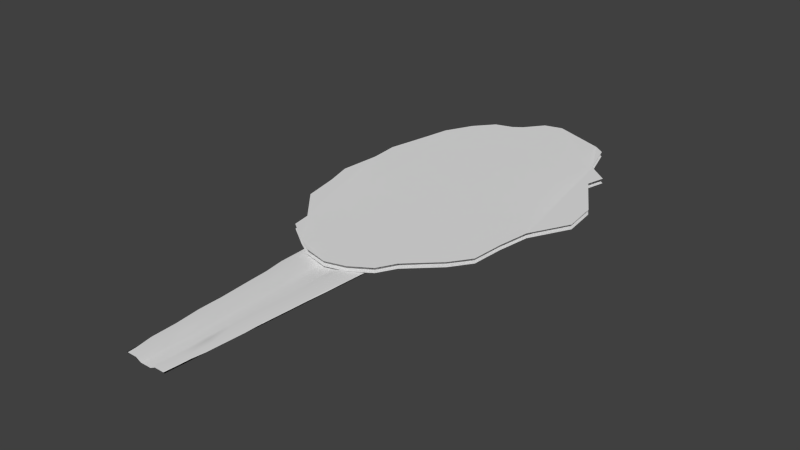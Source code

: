 # Source: Lettuce.blend  (saved by Blender 2.73.0; exported with 4.5.12 LTS)
import bpy
from mathutils import Matrix  # noqa: F401  (used for matrix-valued properties, if any)

bpy.ops.wm.read_factory_settings(use_empty=True)
scene = bpy.context.scene
scene.name = 'Scene'

# ---- collections
col_collection_1 = bpy.data.collections.new('Collection 1'); scene.collection.children.link(col_collection_1)

# ---- world
world_world = bpy.data.worlds.new('World'); scene.world = world_world
world_world.color = (0.05088, 0.05088, 0.05088)
world_world.use_sun_shadow = False
world_world.sun_shadow_jitter_overblur = 0.0
world_world.cycles.sampling_method = 'MANUAL'
world_world.cycles.sample_map_resolution = 256

# ---- meshes
me_circle = bpy.data.meshes.new('Circle')
me_circle.from_pydata([(-0.01593, 1.151, 0.03481), (-0.1114, 1.128, 0.03106), (-0.2185, 1.003, 0.0185), (-0.3173, 0.9281, 0.03447), (-0.4038, 0.8135, 0.03106), (-0.4748, 0.6392, 0.03106), (-0.4861, 0.4388, 0.04506), (-0.5601, 0.2244, 0.01872), (-0.5191, 4.173e-08, 0.04442), (-0.5601, -0.2244, 0.024), (-0.4874, -0.437, 0.05516), (-0.4622, -0.6492, 0.04707), (-0.3559, -0.8135, 0.01241), (-0.3173, -0.9566, 0.03457), (-0.2162, -1.039, 0.01756), (-0.1114, -1.128, 0.03638), (1.351e-07, -1.15, 0.02325), (0.1114, -1.128, 0.03374), (0.2185, -1.063, 0.04337), (0.2714, -0.9566, 0.04675), (0.4038, -0.7642, 0.03106), (0.4748, -0.6392, 0.03106), (0.4871, -0.4403, 0.03106), (0.5158, -0.2417, 0.03485), (0.6151, 0.0169, 0.02697), (0.5983, 0.2244, 0.03106), (0.4878, 0.4403, 0.07681), (0.4748, 0.6392, 0.03106), (0.3355, 0.8135, -0.006952), (0.3173, 0.9566, 0.04463), (0.2512, 1.031, 0.0312), (0.1114, 1.109, 0.01346)], [], [(1, 2, 3, 4, 5, 6, 7, 8, 9, 10, 11, 12, 13, 14, 15, 16, 17, 18, 19, 20, 21, 22, 23, 24, 25, 26, 27, 28, 29, 30, 31, 0)])
me_circle.polygons.foreach_set('use_smooth', [True] * 1)
_uv = me_circle.uv_layers.new(name='UVMap')
_uv.uv.foreach_set('vector', [0.1855, 0.6631, 0.2233, 0.7985, 0.2718, 0.9225, 0.3291, 1.03, 0.3929, 1.118, 0.4609, 1.181, 0.5303, 1.219, 0.5986, 1.228, 0.6631, 1.21, 0.7213, 1.165, 0.771, 1.094, 0.8103, 1.0, 0.8377, 0.8869, 0.8521, 0.759, 0.853, 0.6211, 0.8403, 0.4786, 0.8145, 0.3369, 0.7767, 0.2015, 0.7282, 0.07752, 0.6709, -0.03021, 0.6071, -0.1176, 0.5391, -0.1812, 0.4697, -0.2186, 0.4014, -0.2284, 0.3369, -0.2103, 0.2787, -0.1648, 0.229, -0.0938, 0.1897, 3.621e-05, 0.1623, 0.1131, 0.1479, 0.241, 0.147, 0.3789, 0.1597, 0.5214])
me_circle.use_remesh_preserve_volume = False
me_circle.use_remesh_preserve_attributes = False
me_circle.use_mirror_vertex_groups = False
me_circle.update()
me_circle_002 = bpy.data.meshes.new('Circle.002')
me_circle_002.from_pydata([(-0.01593, 1.151, 0.003751), (-0.1114, 1.128, 0.0), (-0.2185, 1.003, -0.01255), (-0.3173, 0.9281, 0.003418), (-0.4038, 0.8135, 0.0), (-0.4748, 0.6392, 0.0), (-0.4861, 0.4388, 0.014), (-0.5601, 0.2244, -0.01234), (-0.5191, 4.173e-08, 0.01336), (-0.5601, -0.2244, -0.00706), (-0.4874, -0.437, 0.02411), (-0.4622, -0.6492, 0.01601), (-0.3559, -0.8135, -0.01864), (-0.3173, -0.9566, 0.003518), (-0.2162, -1.039, -0.0135), (-0.1114, -1.128, 0.00532), (1.351e-07, -1.15, -0.00781), (0.1114, -1.128, 0.002681), (0.2185, -1.063, 0.01232), (0.2714, -0.9566, 0.0157), (0.4038, -0.7642, 0.0), (0.4748, -0.6392, 0.0), (0.4871, -0.4403, 0.0), (0.5158, -0.2417, 0.003791), (0.6151, 0.0169, -0.004089), (0.5983, 0.2244, 0.0), (0.4878, 0.4403, 0.04575), (0.4748, 0.6392, 0.0), (0.3355, 0.8135, -0.03801), (0.3173, 0.9566, 0.01358), (0.2512, 1.031, 0.0001467), (0.1114, 1.109, -0.0176)], [], [(1, 0, 31, 30, 29, 28, 27, 26, 25, 24, 23, 22, 21, 20, 19, 18, 17, 16, 15, 14, 13, 12, 11, 10, 9, 8, 7, 6, 5, 4, 3, 2)])
me_circle_002.polygons.foreach_set('use_smooth', [True] * 1)
_uv = me_circle_002.uv_layers.new(name='UVMap')
_uv.uv.foreach_set('vector', [0.2019, 0.5232, 0.1934, 0.4705, 0.2087, 0.3992, 0.2343, 0.3197, 0.2581, 0.2791, 0.3115, 0.274, 0.3736, 0.1965, 0.4448, 0.1888, 0.5218, 0.1274, 0.5943, 0.1187, 0.6844, 0.1744, 0.7537, 0.1905, 0.8231, 0.1972, 0.8668, 0.2364, 0.9344, 0.3093, 0.9717, 0.3381, 0.9948, 0.3974, 1.003, 0.4592, 0.9946, 0.5212, 0.9631, 0.5798, 0.9353, 0.6377, 0.8844, 0.6572, 0.826, 0.7166, 0.7519, 0.7304, 0.6768, 0.7703, 0.5982, 0.747, 0.5195, 0.7703, 0.4442, 0.7285, 0.3741, 0.7227, 0.3131, 0.684, 0.2728, 0.6366, 0.2464, 0.5817])
me_circle_002.use_remesh_preserve_volume = False
me_circle_002.use_remesh_preserve_attributes = False
me_circle_002.use_mirror_vertex_groups = False
me_circle_002.update()
me_cube_001 = bpy.data.meshes.new('Cube.001')
me_cube_001.from_pydata([(-0.5735, -0.8298, -0.4334), (-1.0, 1.0, -3.183), (1.0, 1.0, -0.4334), (0.5735, -0.8298, -0.4334), (-0.5056, -0.8298, 0.4334), (-0.9647, 0.9926, -2.263), (1.0, 1.0, 0.4334), (0.5056, -0.8298, 0.4334), (-0.6209, -0.6265, 0.1279), (-0.6458, -0.425, -0.1668), (-0.7157, -0.2198, -0.4831), (-0.7276, -0.01181, -0.7637), (-0.7728, 0.1821, -1.055), (-0.8117, 0.3901, -1.35), (-0.9052, 0.5934, -1.705), (-0.919, 0.7967, -1.969), (-0.9526, 0.7967, -2.877), (-0.9052, 0.5934, -2.572), (-0.8578, 0.3901, -2.266), (-0.8104, 0.1868, -1.961), (-0.763, -0.01653, -1.655), (-0.7157, -0.2198, -1.35), (-0.6683, -0.4231, -1.044), (-0.6209, -0.6265, -0.7389), (0.9173, 0.7967, 0.3864), (0.8716, 0.6007, 0.3864), (0.8117, 0.3901, 0.3841), (0.7728, 0.1821, 0.4015), (0.7276, -0.01181, 0.4015), (0.7157, -0.2198, 0.4334), (0.6683, -0.4231, 0.4334), (0.5635, -0.6265, 0.4334), (0.6209, -0.6265, -0.4334), (0.6683, -0.4231, -0.4334), (0.7157, -0.2198, -0.4334), (0.763, -0.01653, -0.4334), (0.8104, 0.1868, -0.4334), (0.8578, 0.3901, -0.4334), (0.9052, 0.5934, -0.4334), (0.9526, 0.7967, -0.4334), (-0.75, 1.0, -1.972), (-0.5, 1.0, -1.629), (-0.25, 1.0, -4.475), (0.0, 1.0, -4.131), (0.25, 1.0, -3.788), (0.5, 1.0, -0.254), (0.75, 1.0, 0.08971), (0.75, 1.0, -0.777), (0.5, 1.0, -1.121), (0.25, 1.0, -4.654), (0.0, 1.0, -4.998), (-0.25, 1.0, -5.342), (-0.5, 1.0, -2.495), (-0.75, 1.0, -2.839), (0.4301, -0.8298, 0.4334), (0.2867, -0.8298, 0.4334), (0.1434, -0.8298, -2.757), (-1.49e-08, -0.8298, -2.757), (-0.1434, -0.8298, -2.757), (-0.2867, -0.8298, 0.4334), (-0.4301, -0.8298, 0.4334), (-0.4301, -0.8298, -0.4334), (-0.2867, -0.8298, -0.4334), (-0.1434, -0.8298, -3.623), (1.49e-08, -0.8298, -3.623), (0.1434, -0.8298, -3.623), (0.2867, -0.8298, -0.4334), (0.4301, -0.8298, -0.4334), (0.4469, -0.6209, 0.3851), (0.3104, -0.6265, 0.357), (0.1552, -0.6265, -3.109), (-0.01219, -0.6097, -2.933), (-0.1552, -0.6265, -2.948), (-0.3002, -0.6097, 0.1864), (-0.4657, -0.6265, -0.07195), (0.4811, -0.425, 0.3483), (0.3088, -0.41, -0.2471), (0.1484, -0.4058, -3.014), (-0.005241, -0.404, -3.09), (-0.1381, -0.404, -3.151), (-0.271, -0.404, -0.2106), (-0.4848, -0.425, -0.09323), (0.4907, -0.2274, 0.2885), (0.3301, -0.2274, 0.1856), (0.1668, -0.2245, -3.106), (0.005207, -0.2316, -3.21), (-0.1475, -0.2424, -3.302), (-0.3015, -0.2316, -0.2165), (-0.5367, -0.2198, -0.6065), (0.5227, -0.04482, 0.2542), (0.3815, -0.01653, 0.1279), (0.1908, -0.01653, -3.215), (2.98e-08, -0.01653, -3.606), (-0.1892, -0.04381, -3.721), (-0.3815, -0.01653, -0.4831), (-0.5723, -0.01653, -0.8738), (0.6078, 0.1868, 0.2425), (0.3758, 0.1946, 0.01313), (0.2026, 0.1868, -3.329), (-0.007081, 0.1946, -3.538), (-0.1985, 0.1946, -3.943), (-0.39, 0.1946, -0.7085), (-0.6078, 0.1868, -0.9031), (0.6434, 0.3901, 0.2043), (0.3982, 0.3867, -0.05904), (0.2145, 0.3901, -3.444), (-0.007081, 0.3867, -3.682), (-0.2097, 0.3867, -4.124), (-0.4124, 0.3867, -0.9251), (-0.615, 0.3867, -1.366), (0.6789, 0.5934, 0.1661), (0.4526, 0.5934, -0.1012), (0.2263, 0.5934, -3.559), (2.98e-08, 0.5934, -3.826), (-0.2209, 0.5788, -4.079), (-0.4526, 0.5934, -1.17), (-0.6789, 0.5934, -1.438), (0.7145, 0.7967, 0.1279), (0.4763, 0.7967, -0.1776), (0.2382, 0.7967, -3.673), (1.49e-08, 0.7967, -6.444), (-0.2382, 0.7967, -4.284), (-0.4763, 0.7967, -1.638), (-0.7145, 0.7967, -1.705), (-0.4657, -0.6265, -0.7007), (-0.3104, -0.6265, -0.6625), (-0.1552, -0.6265, -3.814), (0.0, -0.6265, -3.776), (0.1552, -0.6265, -3.738), (0.3104, -0.6265, -0.5097), (0.4657, -0.6265, -0.4716), (-0.5012, -0.4231, -0.968), (-0.3341, -0.4231, -0.8916), (-0.1671, -0.4231, -6.471), (0.0, -0.4231, -6.395), (0.1671, -0.4231, -3.853), (0.3341, -0.4231, -3.052), (0.5012, -0.4231, -0.5097), (-0.5367, -0.2198, -1.235), (-0.3578, -0.2198, -1.121), (-0.1789, -0.2198, -4.196), (-2.98e-08, -0.2198, -4.082), (0.1789, -0.2198, -6.433), (0.3578, -0.2198, -0.6625), (0.5367, -0.2198, -0.5479), (-0.5723, -0.01653, -1.503), (-0.3815, -0.01653, -1.35), (-0.1908, -0.01653, -4.387), (-2.98e-08, -0.01653, -4.234), (0.1908, -0.01653, -4.082), (0.3815, -0.01653, -0.7389), (0.5723, -0.01653, -0.5861), (-0.6078, 0.1868, -1.77), (-0.4052, 0.1868, -1.579), (-0.2026, 0.1868, -4.578), (1.49e-08, 0.1868, -4.387), (0.2026, 0.1868, -6.662), (0.4052, 0.1868, -0.8152), (0.6078, 0.1868, -0.6243), (-0.6434, 0.3901, -2.037), (-0.4289, 0.3901, -1.808), (-0.2145, 0.3901, -7.235), (1.49e-08, 0.3901, -4.54), (0.2145, 0.3901, -4.311), (0.4289, 0.3901, -0.8916), (0.6434, 0.3901, -3.128), (-0.6789, 0.5934, -2.304), (-0.4526, 0.5934, -2.037), (-0.2263, 0.5934, -7.426), (-2.98e-08, 0.5934, -4.693), (0.2263, 0.5934, -4.425), (0.4526, 0.5934, -0.968), (0.6789, 0.5934, -0.7007), (-0.7145, 0.7967, -2.572), (-0.4763, 0.7967, -2.266), (-0.2382, 0.7967, -7.617), (-1.49e-08, 0.7967, -4.845), (0.2382, 0.7967, -4.54), (0.4763, 0.7967, -3.51), (0.7145, 0.7967, -0.7389)], [], [(15, 5, 1, 16), (46, 6, 2, 47), (31, 7, 3, 32), (60, 4, 0, 61), (179, 47, 2, 39), (123, 40, 5, 15), (60, 74, 8, 4), (74, 81, 9, 8), (81, 88, 10, 9), (88, 95, 11, 10), (95, 102, 12, 11), (102, 109, 13, 12), (109, 116, 14, 13), (116, 123, 15, 14), (67, 130, 32, 3), (130, 137, 33, 32), (137, 144, 34, 33), (144, 151, 35, 34), (151, 158, 36, 35), (158, 165, 37, 36), (165, 172, 38, 37), (172, 179, 39, 38), (6, 24, 39, 2), (24, 25, 38, 39), (25, 26, 37, 38), (26, 27, 36, 37), (27, 28, 35, 36), (28, 29, 34, 35), (29, 30, 33, 34), (30, 31, 32, 33), (4, 8, 23, 0), (8, 9, 22, 23), (9, 10, 21, 22), (10, 11, 20, 21), (11, 12, 19, 20), (12, 13, 18, 19), (13, 14, 17, 18), (14, 15, 16, 17), (17, 16, 173, 166), (166, 173, 174, 167), (167, 174, 175, 168), (168, 175, 176, 169), (169, 176, 177, 170), (170, 177, 178, 171), (171, 178, 179, 172), (18, 17, 166, 159), (159, 166, 167, 160), (160, 167, 168, 161), (161, 168, 169, 162), (162, 169, 170, 163), (163, 170, 171, 164), (164, 171, 172, 165), (19, 18, 159, 152), (152, 159, 160, 153), (153, 160, 161, 154), (154, 161, 162, 155), (155, 162, 163, 156), (156, 163, 164, 157), (157, 164, 165, 158), (20, 19, 152, 145), (145, 152, 153, 146), (146, 153, 154, 147), (147, 154, 155, 148), (148, 155, 156, 149), (149, 156, 157, 150), (150, 157, 158, 151), (21, 20, 145, 138), (138, 145, 146, 139), (139, 146, 147, 140), (140, 147, 148, 141), (141, 148, 149, 142), (142, 149, 150, 143), (143, 150, 151, 144), (22, 21, 138, 131), (131, 138, 139, 132), (132, 139, 140, 133), (133, 140, 141, 134), (134, 141, 142, 135), (135, 142, 143, 136), (136, 143, 144, 137), (23, 22, 131, 124), (124, 131, 132, 125), (125, 132, 133, 126), (126, 133, 134, 127), (127, 134, 135, 128), (128, 135, 136, 129), (129, 136, 137, 130), (0, 23, 124, 61), (61, 124, 125, 62), (62, 125, 126, 63), (63, 126, 127, 64), (64, 127, 128, 65), (65, 128, 129, 66), (66, 129, 130, 67), (25, 24, 117, 110), (110, 117, 118, 111), (111, 118, 119, 112), (112, 119, 120, 113), (113, 120, 121, 114), (114, 121, 122, 115), (115, 122, 123, 116), (26, 25, 110, 103), (103, 110, 111, 104), (104, 111, 112, 105), (105, 112, 113, 106), (106, 113, 114, 107), (107, 114, 115, 108), (108, 115, 116, 109), (27, 26, 103, 96), (96, 103, 104, 97), (97, 104, 105, 98), (98, 105, 106, 99), (99, 106, 107, 100), (100, 107, 108, 101), (101, 108, 109, 102), (28, 27, 96, 89), (89, 96, 97, 90), (90, 97, 98, 91), (91, 98, 99, 92), (92, 99, 100, 93), (93, 100, 101, 94), (94, 101, 102, 95), (29, 28, 89, 82), (82, 89, 90, 83), (83, 90, 91, 84), (84, 91, 92, 85), (85, 92, 93, 86), (86, 93, 94, 87), (87, 94, 95, 88), (30, 29, 82, 75), (75, 82, 83, 76), (76, 83, 84, 77), (77, 84, 85, 78), (78, 85, 86, 79), (79, 86, 87, 80), (80, 87, 88, 81), (31, 30, 75, 68), (68, 75, 76, 69), (69, 76, 77, 70), (70, 77, 78, 71), (71, 78, 79, 72), (72, 79, 80, 73), (73, 80, 81, 74), (7, 31, 68, 54), (54, 68, 69, 55), (55, 69, 70, 56), (56, 70, 71, 57), (57, 71, 72, 58), (58, 72, 73, 59), (59, 73, 74, 60), (24, 6, 46, 117), (117, 46, 45, 118), (118, 45, 44, 119), (119, 44, 43, 120), (120, 43, 42, 121), (121, 42, 41, 122), (122, 41, 40, 123), (16, 1, 53, 173), (173, 53, 52, 174), (174, 52, 51, 175), (175, 51, 50, 176), (176, 50, 49, 177), (177, 49, 48, 178), (178, 48, 47, 179), (7, 54, 67, 3), (54, 55, 66, 67), (55, 56, 65, 66), (56, 57, 64, 65), (57, 58, 63, 64), (58, 59, 62, 63), (59, 60, 61, 62), (5, 40, 53, 1), (40, 41, 52, 53), (41, 42, 51, 52), (42, 43, 50, 51), (43, 44, 49, 50), (44, 45, 48, 49), (45, 46, 47, 48)])
me_cube_001.polygons.foreach_set('use_smooth', [True] * 178)
_uv = me_cube_001.uv_layers.new(name='UVMap')
_uv.uv.foreach_set('vector', [0.5087, 0.6475, 0.5087, 0.6212, 0.5429, 0.5645, 0.5429, 0.5917, 0.7155, 0.1649, 0.7281, 0.1369, 0.7384, 0.1995, 0.7258, 0.2275, 0.643, 0.8325, 0.6294, 0.8325, 0.6292, 0.7686, 0.6428, 0.7686, 0.6151, 0.149, 0.6198, 0.15, 0.6292, 0.2009, 0.6203, 0.1991, 0.6041, 0.7297, 0.6142, 0.7222, 0.6239, 0.7503, 0.6136, 0.7552, 0.3387, 0.6838, 0.3388, 0.6608, 0.356, 0.6458, 0.3548, 0.6696, 0.3556, 0.7232, 0.3556, 0.762, 0.3439, 0.7483, 0.3505, 0.7236, 0.3001, 0.6804, 0.3044, 0.6938, 0.2937, 0.6997, 0.2941, 0.676, 0.2543, 0.666, 0.2543, 0.7056, 0.2413, 0.6981, 0.2441, 0.6727, 0.2543, 0.7056, 0.2535, 0.727, 0.2421, 0.7203, 0.2413, 0.6981, 0.2986, 0.7494, 0.3019, 0.7635, 0.2896, 0.7721, 0.2913, 0.7486, 0.3307, 0.7232, 0.3322, 0.7587, 0.3189, 0.7587, 0.3205, 0.7352, 0.3401, 0.7232, 0.3387, 0.7068, 0.356, 0.692, 0.3513, 0.7195, 0.3387, 0.7068, 0.3387, 0.6838, 0.3548, 0.6696, 0.356, 0.692, 0.5668, 0.1879, 0.5595, 0.1986, 0.5496, 0.1944, 0.5579, 0.1861, 0.5595, 0.1986, 0.5522, 0.2093, 0.5414, 0.2028, 0.5496, 0.1944, 0.5522, 0.2093, 0.5449, 0.2201, 0.5331, 0.2111, 0.5414, 0.2028, 0.5449, 0.2201, 0.5377, 0.2308, 0.5249, 0.2195, 0.5331, 0.2111, 0.5377, 0.2308, 0.5304, 0.2415, 0.5167, 0.2278, 0.5249, 0.2195, 0.5304, 0.2415, 0.5378, 0.3946, 0.5084, 0.2362, 0.5167, 0.2278, 0.7115, 0.5697, 0.7251, 0.7489, 0.7243, 0.7687, 0.7107, 0.7687, 0.594, 0.7372, 0.6041, 0.7297, 0.6136, 0.7552, 0.6032, 0.7602, 0.7515, 0.8327, 0.738, 0.8292, 0.7379, 0.7687, 0.7515, 0.7688, 0.738, 0.8292, 0.7249, 0.8292, 0.7243, 0.7687, 0.7379, 0.7687, 0.7249, 0.8292, 0.7109, 0.829, 0.7107, 0.7687, 0.7243, 0.7687, 0.7109, 0.829, 0.697, 0.8303, 0.6972, 0.7687, 0.7107, 0.7687, 0.697, 0.8303, 0.684, 0.8302, 0.6836, 0.7687, 0.6972, 0.7687, 0.684, 0.8302, 0.67, 0.8326, 0.67, 0.7686, 0.6836, 0.7687, 0.67, 0.8326, 0.6564, 0.8326, 0.6564, 0.7686, 0.67, 0.7686, 0.6564, 0.8326, 0.643, 0.8325, 0.6428, 0.7686, 0.6564, 0.7686, 0.5104, 0.8631, 0.5101, 0.8355, 0.5429, 0.7825, 0.5429, 0.8098, 0.5101, 0.8355, 0.5099, 0.8091, 0.5429, 0.7552, 0.5429, 0.7825, 0.5099, 0.8091, 0.5101, 0.781, 0.5429, 0.728, 0.5429, 0.7552, 0.5101, 0.781, 0.509, 0.7553, 0.5429, 0.7007, 0.5429, 0.728, 0.509, 0.7553, 0.509, 0.7293, 0.5429, 0.6735, 0.5429, 0.7007, 0.509, 0.7293, 0.5084, 0.7025, 0.5429, 0.6462, 0.5429, 0.6735, 0.5084, 0.7025, 0.5101, 0.672, 0.5429, 0.619, 0.5429, 0.6462, 0.5101, 0.672, 0.5087, 0.6475, 0.5429, 0.5917, 0.5429, 0.619, 0.6255, 0.3914, 0.625, 0.4187, 0.6083, 0.3979, 0.6098, 0.3731, 0.6098, 0.3731, 0.6083, 0.3979, 0.5917, 0.3772, 0.5942, 0.3547, 0.1647, 0.548, 0.1508, 0.5311, 0.1508, 0.1369, 0.1646, 0.1509, 0.571, 0.7776, 0.5573, 0.7917, 0.5574, 0.5871, 0.5711, 0.5758, 0.1964, 0.6958, 0.1964, 0.7142, 0.1754, 0.6989, 0.1769, 0.6825, 0.4811, 0.3019, 0.4947, 0.2934, 0.4942, 0.3695, 0.4811, 0.5571, 0.5848, 0.7142, 0.6239, 0.5645, 0.6041, 0.7297, 0.594, 0.7372, 0.626, 0.3642, 0.6255, 0.3914, 0.6098, 0.3731, 0.6113, 0.3482, 0.6113, 0.3482, 0.6098, 0.3731, 0.5942, 0.3547, 0.5966, 0.3322, 0.1786, 0.5649, 0.1647, 0.548, 0.1646, 0.1509, 0.1784, 0.1649, 0.5848, 0.7634, 0.571, 0.7776, 0.5711, 0.5758, 0.5848, 0.5645, 0.1964, 0.6773, 0.1964, 0.6958, 0.1769, 0.6825, 0.1784, 0.666, 0.4674, 0.3104, 0.4811, 0.3019, 0.4811, 0.5571, 0.4675, 0.5628, 0.4917, 0.6093, 0.4925, 0.6165, 0.5077, 0.5968, 0.5077, 0.7734, 0.6266, 0.337, 0.626, 0.3642, 0.6113, 0.3482, 0.6128, 0.3234, 0.6128, 0.3234, 0.6113, 0.3482, 0.5966, 0.3322, 0.5991, 0.3097, 0.1925, 0.5817, 0.1786, 0.5649, 0.1784, 0.1649, 0.1929, 0.3609, 0.484, 0.6461, 0.4917, 0.8089, 0.4658, 0.6498, 0.4705, 0.6321, 0.7523, 0.5737, 0.7515, 0.5865, 0.766, 0.5697, 0.766, 0.7407, 0.4531, 0.1369, 0.4674, 0.3104, 0.4675, 0.5628, 0.4538, 0.5684, 0.7791, 0.7404, 0.766, 0.7337, 0.7792, 0.5697, 0.7792, 0.7549, 0.6271, 0.3098, 0.6266, 0.337, 0.6128, 0.3234, 0.6143, 0.2985, 0.6143, 0.2985, 0.6128, 0.3234, 0.5991, 0.3097, 0.6015, 0.2872, 0.2064, 0.5986, 0.1925, 0.5817, 0.1929, 0.3609, 0.2067, 0.3749, 0.4878, 0.6261, 0.484, 0.6461, 0.4705, 0.6321, 0.4753, 0.6145, 0.2758, 0.8244, 0.262, 0.8132, 0.2622, 0.6458, 0.2769, 0.836, 0.44, 0.3274, 0.4531, 0.1369, 0.4538, 0.5684, 0.4402, 0.5741, 0.5504, 0.2421, 0.5441, 0.2551, 0.5304, 0.2415, 0.5377, 0.2308, 0.6276, 0.2826, 0.6271, 0.3098, 0.6143, 0.2985, 0.6158, 0.2736, 0.6158, 0.2736, 0.6143, 0.2985, 0.6015, 0.2872, 0.604, 0.2647, 0.2203, 0.6155, 0.2064, 0.5986, 0.2067, 0.3749, 0.2205, 0.3889, 0.4917, 0.606, 0.4878, 0.6261, 0.4753, 0.6145, 0.4801, 0.5968, 0.2896, 0.8355, 0.2758, 0.8244, 0.2769, 0.836, 0.2896, 0.6624, 0.4258, 0.1539, 0.44, 0.3274, 0.4402, 0.5741, 0.4265, 0.5798, 0.5568, 0.229, 0.5504, 0.2421, 0.5377, 0.2308, 0.5449, 0.2201, 0.6281, 0.2553, 0.6276, 0.2826, 0.6158, 0.2736, 0.6173, 0.2488, 0.6173, 0.2488, 0.6158, 0.2736, 0.604, 0.2647, 0.6065, 0.2422, 0.2342, 0.6323, 0.2203, 0.6155, 0.2205, 0.3889, 0.2338, 0.221, 0.1377, 0.8397, 0.1369, 0.6743, 0.149, 0.666, 0.149, 0.8342, 0.6184, 0.5556, 0.5993, 0.431, 0.6022, 0.5645, 0.5929, 0.4067, 0.4127, 0.3443, 0.4258, 0.1539, 0.4265, 0.5798, 0.4123, 0.4035, 0.4123, 0.4035, 0.4265, 0.5798, 0.426, 0.5883, 0.4123, 0.5912, 0.6287, 0.2281, 0.6281, 0.2553, 0.6173, 0.2488, 0.6188, 0.2239, 0.6188, 0.2239, 0.6173, 0.2488, 0.6065, 0.2422, 0.6089, 0.2197, 0.2481, 0.6492, 0.2342, 0.6323, 0.2338, 0.221, 0.2482, 0.417, 0.618, 0.3997, 0.6292, 0.5622, 0.6184, 0.5556, 0.6081, 0.3955, 0.6081, 0.3955, 0.6184, 0.5556, 0.5929, 0.4067, 0.5982, 0.3913, 0.399, 0.3528, 0.4127, 0.3443, 0.4123, 0.4035, 0.3992, 0.5911, 0.5694, 0.2028, 0.5777, 0.3583, 0.5522, 0.2093, 0.5595, 0.1986, 0.6292, 0.2009, 0.6287, 0.2281, 0.6188, 0.2239, 0.6203, 0.1991, 0.6203, 0.1991, 0.6188, 0.2239, 0.6089, 0.2197, 0.6114, 0.1972, 0.262, 0.666, 0.2481, 0.6492, 0.2482, 0.417, 0.262, 0.431, 0.6214, 0.3795, 0.618, 0.3997, 0.6081, 0.3955, 0.6125, 0.3777, 0.6125, 0.3777, 0.6081, 0.3955, 0.5982, 0.3913, 0.6036, 0.3758, 0.3853, 0.3613, 0.399, 0.3528, 0.3992, 0.5911, 0.3856, 0.5968, 0.5757, 0.1898, 0.5694, 0.2028, 0.5595, 0.1986, 0.5668, 0.1879, 0.4331, 0.7081, 0.4334, 0.7224, 0.413, 0.722, 0.4147, 0.7068, 0.4147, 0.7068, 0.413, 0.722, 0.389, 0.7216, 0.3927, 0.706, 0.3582, 0.1769, 0.3718, 0.1826, 0.3706, 0.4409, 0.357, 0.4324, 0.465, 0.5968, 0.4658, 0.6068, 0.4658, 0.8108, 0.4513, 0.6177, 0.4513, 0.6177, 0.4658, 0.8108, 0.4372, 0.6542, 0.4379, 0.6374, 0.7674, 0.4696, 0.7526, 0.4847, 0.7522, 0.2895, 0.7661, 0.2551, 0.3213, 0.7216, 0.3237, 0.6913, 0.3387, 0.6838, 0.3387, 0.7068, 0.4322, 0.6926, 0.4331, 0.7081, 0.4147, 0.7068, 0.4165, 0.6916, 0.4165, 0.6916, 0.4147, 0.7068, 0.3927, 0.706, 0.3936, 0.6901, 0.3446, 0.1737, 0.3582, 0.1769, 0.357, 0.4324, 0.3435, 0.4238, 0.2413, 0.6832, 0.2413, 0.7004, 0.2205, 0.7083, 0.2215, 0.69, 0.2202, 0.6837, 0.2205, 0.7022, 0.2064, 0.7136, 0.1964, 0.704, 0.7804, 0.4729, 0.7674, 0.4696, 0.7661, 0.2551, 0.7802, 0.237, 0.2214, 0.7083, 0.2345, 0.7274, 0.2345, 0.7476, 0.2205, 0.7412, 0.4331, 0.6773, 0.4322, 0.6926, 0.4165, 0.6916, 0.4182, 0.6764, 0.4182, 0.6764, 0.4165, 0.6916, 0.3936, 0.6901, 0.3971, 0.6753, 0.3318, 0.1683, 0.3446, 0.1737, 0.3435, 0.4238, 0.3299, 0.4153, 0.2413, 0.666, 0.2413, 0.6832, 0.2215, 0.69, 0.2231, 0.6727, 0.2205, 0.666, 0.2202, 0.6837, 0.1964, 0.704, 0.1986, 0.6847, 0.7935, 0.4597, 0.7804, 0.4729, 0.7802, 0.237, 0.7933, 0.221, 0.3181, 0.7525, 0.3189, 0.7726, 0.2998, 0.793, 0.3019, 0.7635, 0.4329, 0.6632, 0.4331, 0.6773, 0.4182, 0.6764, 0.4166, 0.6586, 0.4166, 0.6586, 0.4182, 0.6764, 0.3971, 0.6753, 0.4039, 0.6592, 0.3176, 0.1597, 0.3318, 0.1683, 0.3299, 0.4153, 0.3163, 0.4067, 0.3163, 0.4067, 0.3299, 0.4153, 0.3314, 0.431, 0.3171, 0.4359, 0.2018, 0.7136, 0.2134, 0.7155, 0.2134, 0.7426, 0.1964, 0.7288, 0.8097, 0.4433, 0.7935, 0.4597, 0.7933, 0.221, 0.8077, 0.2044, 0.3161, 0.7311, 0.3181, 0.7525, 0.3019, 0.7635, 0.2986, 0.7494, 0.4358, 0.6484, 0.4329, 0.6632, 0.4166, 0.6586, 0.4181, 0.6449, 0.4181, 0.6449, 0.4166, 0.6586, 0.4039, 0.6592, 0.4054, 0.6428, 0.3037, 0.1554, 0.3176, 0.1597, 0.3163, 0.4067, 0.3025, 0.3986, 0.1739, 0.7185, 0.1739, 0.7359, 0.1516, 0.7462, 0.161, 0.7203, 0.3344, 0.7635, 0.3322, 0.7329, 0.3439, 0.7232, 0.3439, 0.7556, 0.8233, 0.4124, 0.8097, 0.4433, 0.8077, 0.2044, 0.8225, 0.1848, 0.3189, 0.7066, 0.3161, 0.7311, 0.2986, 0.7494, 0.2991, 0.7264, 0.4356, 0.6336, 0.4358, 0.6484, 0.4181, 0.6449, 0.422, 0.6303, 0.2897, 0.143, 0.3029, 0.1475, 0.3037, 0.1554, 0.2912, 0.1873, 0.2912, 0.1873, 0.3037, 0.1554, 0.3025, 0.3986, 0.2904, 0.3917, 0.1739, 0.7035, 0.1739, 0.7185, 0.161, 0.7203, 0.1624, 0.7051, 0.1624, 0.7051, 0.161, 0.7203, 0.149, 0.7215, 0.1525, 0.7062, 0.8343, 0.4013, 0.8233, 0.4124, 0.8225, 0.1848, 0.8343, 0.1843, 0.3158, 0.6953, 0.3189, 0.7066, 0.2991, 0.7264, 0.3044, 0.6938, 0.4321, 0.6174, 0.4356, 0.6336, 0.422, 0.6303, 0.4237, 0.6157, 0.4237, 0.6157, 0.422, 0.6303, 0.3918, 0.6379, 0.415, 0.6124, 0.277, 0.1426, 0.2912, 0.1873, 0.2904, 0.3917, 0.2754, 0.3986, 0.1701, 0.6913, 0.1739, 0.7035, 0.1624, 0.7051, 0.1647, 0.6866, 0.1647, 0.6866, 0.1624, 0.7051, 0.1525, 0.7062, 0.1554, 0.6853, 0.8493, 0.3863, 0.8343, 0.4013, 0.8343, 0.1843, 0.8481, 0.1551, 0.3144, 0.6686, 0.3158, 0.6953, 0.3044, 0.6938, 0.3001, 0.6804, 0.4312, 0.6023, 0.4321, 0.6174, 0.4237, 0.6157, 0.4269, 0.6004, 0.4269, 0.6004, 0.4237, 0.6157, 0.415, 0.6124, 0.4187, 0.5968, 0.2635, 0.1369, 0.277, 0.1426, 0.2754, 0.3986, 0.262, 0.3725, 0.2527, 0.7271, 0.2527, 0.7545, 0.2413, 0.7416, 0.243, 0.727, 0.1686, 0.6667, 0.1647, 0.6866, 0.1554, 0.6853, 0.1598, 0.666, 0.8631, 0.3723, 0.8493, 0.3863, 0.8481, 0.1551, 0.8631, 0.1369, 0.3128, 0.6458, 0.3144, 0.6686, 0.3001, 0.6804, 0.3044, 0.6486, 0.4334, 0.7224, 0.4372, 0.7372, 0.4113, 0.7372, 0.413, 0.722, 0.413, 0.722, 0.4113, 0.7372, 0.3853, 0.7372, 0.389, 0.7216, 0.3718, 0.1826, 0.3853, 0.1883, 0.3842, 0.4494, 0.3706, 0.4409, 0.3706, 0.4409, 0.3842, 0.4494, 0.3853, 0.4753, 0.37, 0.6458, 0.3763, 0.6458, 0.3763, 0.7721, 0.3624, 0.7462, 0.356, 0.7654, 0.7526, 0.4847, 0.7388, 0.4988, 0.7384, 0.2888, 0.7522, 0.2895, 0.3237, 0.6913, 0.3189, 0.679, 0.3388, 0.6608, 0.3387, 0.6838, 0.625, 0.4187, 0.6244, 0.4459, 0.6068, 0.4228, 0.6083, 0.3979, 0.6083, 0.3979, 0.6068, 0.4228, 0.5893, 0.3997, 0.5917, 0.3772, 0.1508, 0.5311, 0.1369, 0.5143, 0.1376, 0.3048, 0.1508, 0.1369, 0.5573, 0.7917, 0.5429, 0.6239, 0.5436, 0.5985, 0.5574, 0.5871, 0.1964, 0.7142, 0.1964, 0.7326, 0.1739, 0.7153, 0.1754, 0.6989, 0.4947, 0.2934, 0.5084, 0.2849, 0.5084, 0.5457, 0.4942, 0.3695, 0.4942, 0.3695, 0.5084, 0.5457, 0.5077, 0.5712, 0.4941, 0.5741, 0.5569, 0.1369, 0.5616, 0.1379, 0.5668, 0.1879, 0.5579, 0.1861, 0.5616, 0.1379, 0.5705, 0.1397, 0.5757, 0.1898, 0.5668, 0.1879, 0.5705, 0.1397, 0.5984, 0.3258, 0.6036, 0.3758, 0.5757, 0.1898, 0.5984, 0.3258, 0.6073, 0.3276, 0.6125, 0.3777, 0.6036, 0.3758, 0.6073, 0.3276, 0.6163, 0.3295, 0.6214, 0.3795, 0.6125, 0.3777, 0.6163, 0.3295, 0.6062, 0.1472, 0.6114, 0.1972, 0.6214, 0.3795, 0.6062, 0.1472, 0.6151, 0.149, 0.6203, 0.1991, 0.6114, 0.1972, 0.6292, 0.3562, 0.64, 0.3326, 0.6503, 0.3952, 0.6377, 0.4231, 0.64, 0.3326, 0.6526, 0.3046, 0.6629, 0.3672, 0.6503, 0.3952, 0.6526, 0.3046, 0.703, 0.5071, 0.7132, 0.5697, 0.6629, 0.3672, 0.703, 0.5071, 0.7155, 0.4792, 0.7258, 0.5418, 0.7132, 0.5697, 0.7155, 0.4792, 0.7281, 0.4512, 0.7384, 0.5138, 0.7258, 0.5418, 0.7281, 0.4512, 0.703, 0.1928, 0.7132, 0.2554, 0.7384, 0.5138, 0.703, 0.1928, 0.7155, 0.1649, 0.7258, 0.2275, 0.7132, 0.2554])
me_cube_001.use_remesh_preserve_volume = False
me_cube_001.use_remesh_preserve_attributes = False
me_cube_001.use_mirror_vertex_groups = False
me_cube_001.update()

# ---- objects
ob_lettuce = bpy.data.objects.new('lettuce', me_circle)
ob_lettuce_002 = bpy.data.objects.new('lettuce.002', me_circle_002)
ob_lettuce_001 = bpy.data.objects.new('lettuce.001', me_cube_001)

# ---- transforms, parenting, visibility, modifiers, constraints
ob_lettuce.location = (0.0, 0.0, 0.01629)
ob_lettuce.scale = (0.2903, 0.2337, 0.2228)
ob_lettuce.lineart.crease_threshold = 0.0
ob_lettuce_002.parent = ob_lettuce
ob_lettuce_002.matrix_parent_inverse = Matrix(((0.7677, 0.0, 0.0, 0.0), (0.0, 0.9534, 0.0, 0.0), (0.0, 0.0, 1.0, -0.05456), (0.0, 0.0, 0.0, 1.0)))
ob_lettuce_002.location = (0.0, 0.0, 0.05456)
ob_lettuce_002.scale = (1.303, 1.049, 1.0)
ob_lettuce_002.lineart.crease_threshold = 0.0
ob_lettuce_001.parent = ob_lettuce
ob_lettuce_001.matrix_parent_inverse = Matrix(((0.7677, 0.0, 0.0, 0.0), (0.0, 0.9534, 0.0, 0.0), (0.0, 0.0, 1.0, 0.0), (0.0, 0.0, 0.0, 1.0)))
ob_lettuce_001.location = (0.0, -1.774, 0.0)
ob_lettuce_001.scale = (0.2406, 0.7752, 0.005522)
ob_lettuce_001.lineart.crease_threshold = 0.0

# ---- collection membership
col_collection_1.objects.link(ob_lettuce)
col_collection_1.objects.link(ob_lettuce_002)
col_collection_1.objects.link(ob_lettuce_001)

# ---- scene / render settings (as saved in the file)
scene.frame_start = 1; scene.frame_end = 250; scene.frame_set(55)
scene.render.engine = 'BLENDER_EEVEE_NEXT'
scene.render.resolution_percentage = 50
scene.render.dither_intensity = 0.0
scene.cycles.use_denoising = False
scene.cycles.samples = 10
scene.cycles.sampling_pattern = 'TABULATED_SOBOL'
scene.cycles.light_sampling_threshold = 0.0
scene.cycles.use_adaptive_sampling = False
scene.cycles.use_light_tree = False
scene.cycles.blur_glossy = 0.0
scene.cycles.pixel_filter_type = 'GAUSSIAN'
scene.cycles.sample_clamp_indirect = 0.0
scene.view_settings.view_transform = 'Standard'
bpy.context.view_layer.update()

# ---- added for rendering (the .blend has no active camera and no usable light): camera, sun
cam_auto = bpy.data.cameras.new('AutoCamera')
cam_auto.lens = 50.0
cam_auto.sensor_width = 36.0
cam_auto.clip_end = 1000.0
ob_auto_camera = bpy.data.objects.new('AutoCamera', cam_auto)
scene.collection.objects.link(ob_auto_camera)
ob_auto_camera.location = (0.819612, -1.10874, 0.669468)
ob_auto_camera.rotation_euler = (1.09748, -7.21219e-08, 0.694738)
scene.camera = ob_auto_camera
light_auto_sun = bpy.data.lights.new('AutoSun', 'SUN')
light_auto_sun.energy = 3.0
light_auto_sun.angle = 0.0523599
ob_auto_sun = bpy.data.objects.new('AutoSun', light_auto_sun)
scene.collection.objects.link(ob_auto_sun)
ob_auto_sun.rotation_euler = (0.872665, 0.174533, 0.523599)
bpy.context.view_layer.update()
